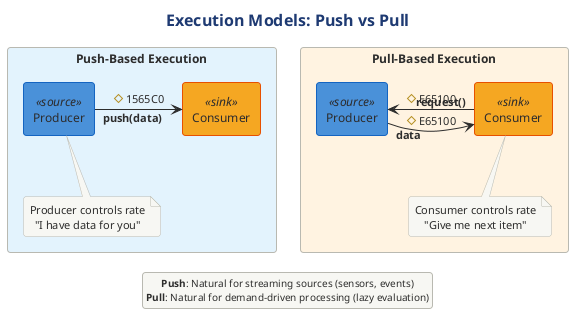

The diagram above was rendered by PlantUML. Its source (embedded in the PNG):
@startuml

!$SOURCE_COLOR = "#4A90D9"
!$TRANSFORMER_COLOR = "#7CB342"
!$SINK_COLOR = "#F5A623"
!$SPLITTER_COLOR = "#00ACC1"
!$AGGREGATOR_COLOR = "#AB47BC"
!$ERROR_COLOR = "#EF5350"
!$TEE_COLOR = "#FF7043"
!$NEUTRAL_COLOR = "#455A64"

skinparam component {
    BackgroundColor #7CB342
    FontColor white
    BorderColor #558B2F
    BorderThickness 1
}

skinparam component<<source>> {
    BackgroundColor #4A90D9
    BorderColor #1565C0
}

skinparam component<<sink>> {
    BackgroundColor #F5A623
    BorderColor #E65100
}

skinparam component<<transformer>> {
    BackgroundColor #7CB342
    BorderColor #558B2F
}

skinparam component<<splitter>> {
    BackgroundColor #00ACC1
    BorderColor #00838F
}

skinparam component<<aggregator>> {
    BackgroundColor #AB47BC
    BorderColor #7B1FA2
}

skinparam component<<error>> {
    BackgroundColor #EF5350
    BorderColor #C62828
}

skinparam component<<tee>> {
    BackgroundColor #FF7043
    BorderColor #D84315
}

skinparam arrow {
    Color #37474F
    FontColor #37474F
    Thickness 2
}

skinparam rectangle {
    BackgroundColor #FAFAFA
    BorderColor #90A4AE
    BorderThickness 1
}

skinparam package {
    BackgroundColor #F5F5F5
    BorderColor #666666
}

skinparam note {
    BackgroundColor #FFFDE7
    BorderColor #FBC02D
    FontSize 10
}

skinparam legend {
    BackgroundColor #FAFAFA
    BorderColor #BDBDBD
    FontSize 10
}

skinparam queue {
    BackgroundColor #FFF9C4
    BorderColor #F9A825
}



' Execution Models: Push vs Pull
' Contrasts data flow control mechanisms

!include ../../../../../../tooling/styles/plantuml/structural/component-diagram-style.iuml

title Execution Models: Push vs Pull

rectangle "Push-Based Execution" #E3F2FD {
    component "Producer" as PushProd <<source>>
    component "Consumer" as PushCons <<sink>>
    
    PushProd -right-> PushCons : "**push(data)**" #1565C0
    
    note bottom of PushProd
        Producer controls rate
        "I have data for you"
    end note
}

rectangle "Pull-Based Execution" #FFF3E0 {
    component "Producer" as PullProd <<source>>
    component "Consumer" as PullCons <<sink>>
    
    PullCons -left-> PullProd : "**request()**" #E65100
    PullProd -right-> PullCons : "**data**" #E65100
    
    note bottom of PullCons
        Consumer controls rate
        "Give me next item"
    end note
}

legend bottom
    **Push**: Natural for streaming sources (sensors, events)
    **Pull**: Natural for demand-driven processing (lazy evaluation)
endlegend

@enduml